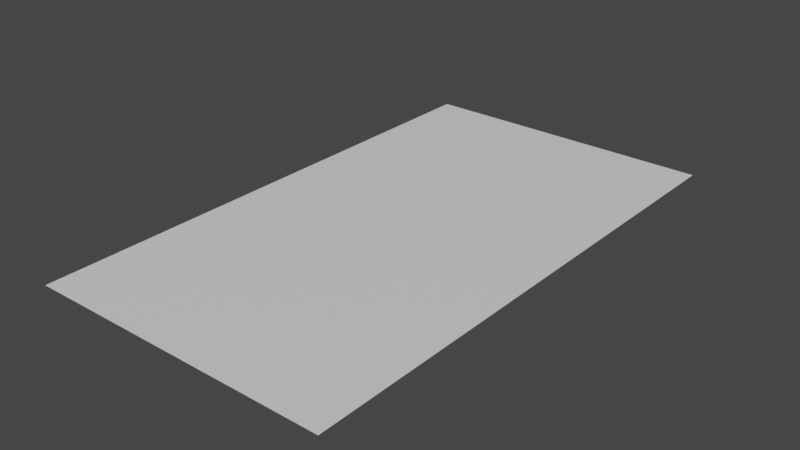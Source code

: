 # Source: Area_S.blend  (saved by Blender 2.93.20; exported with 4.5.12 LTS)
import bpy
from mathutils import Matrix  # noqa: F401  (used for matrix-valued properties, if any)

bpy.ops.wm.read_factory_settings(use_empty=True)
scene = bpy.context.scene
scene.name = 'Scene'

# ---- collections
col_collection = bpy.data.collections.new('Collection'); scene.collection.children.link(col_collection)

# ---- materials (node trees are filled in below, after node groups)
mat_shell = bpy.data.materials.new('Shell')
mat_shell.use_transparent_shadow = False
mat_empty = bpy.data.materials.new('Empty')
mat_empty.use_transparent_shadow = False
mat_owner = bpy.data.materials.new('Owner')
mat_owner.use_transparent_shadow = False

# ---- material node trees
mat_shell.use_nodes = True; mat_shell.node_tree.nodes.clear()
_N = mat_shell.node_tree.nodes; _L = mat_shell.node_tree.links
n0 = _N.new('ShaderNodeBsdfPrincipled'); n0.name = 'Principled BSDF'; n0.location = (10, 300)
n0.distribution = 'GGX'
n0.subsurface_method = 'BURLEY'
n0.inputs[3].default_value = 1.45
n0.inputs[27].default_value = (0.0, 0.0, 0.0, 1.0)
n0.inputs[28].default_value = 1.0
n1 = _N.new('ShaderNodeOutputMaterial'); n1.name = 'Material Output'; n1.location = (300, 300)
_L.new(n0.outputs[0], n1.inputs[0])
n1.is_active_output = True
mat_empty.use_nodes = True; mat_empty.node_tree.nodes.clear()
_N = mat_empty.node_tree.nodes; _L = mat_empty.node_tree.links
n0 = _N.new('ShaderNodeBsdfPrincipled'); n0.name = 'Principled BSDF'; n0.location = (10, 300)
n0.distribution = 'GGX'
n0.subsurface_method = 'BURLEY'
n0.inputs[3].default_value = 1.45
n0.inputs[27].default_value = (0.0, 0.0, 0.0, 1.0)
n0.inputs[28].default_value = 1.0
n1 = _N.new('ShaderNodeOutputMaterial'); n1.name = 'Material Output'; n1.location = (300, 300)
_L.new(n0.outputs[0], n1.inputs[0])
n1.is_active_output = True
mat_owner.use_nodes = True; mat_owner.node_tree.nodes.clear()
_N = mat_owner.node_tree.nodes; _L = mat_owner.node_tree.links
n0 = _N.new('ShaderNodeBsdfPrincipled'); n0.name = 'Principled BSDF'; n0.location = (10, 300)
n0.distribution = 'GGX'
n0.subsurface_method = 'BURLEY'
n0.inputs[3].default_value = 1.45
n0.inputs[27].default_value = (0.0, 0.0, 0.0, 1.0)
n0.inputs[28].default_value = 1.0
n1 = _N.new('ShaderNodeOutputMaterial'); n1.name = 'Material Output'; n1.location = (300, 300)
_L.new(n0.outputs[0], n1.inputs[0])
n1.is_active_output = True

# ---- world
world_world = bpy.data.worlds.new('World'); scene.world = world_world
world_world.use_nodes = True; world_world.node_tree.nodes.clear()
_N = world_world.node_tree.nodes; _L = world_world.node_tree.links
n0 = _N.new('ShaderNodeOutputWorld'); n0.name = 'World Output'; n0.location = (300, 300)
n1 = _N.new('ShaderNodeBackground'); n1.name = 'Background'; n1.location = (10, 300)
n1.inputs[0].default_value = (0.05088, 0.05088, 0.05088, 1.0)
_L.new(n1.outputs[0], n0.inputs[0])
n0.is_active_output = True
world_world.color = (0.05088, 0.05088, 0.05088)
world_world.use_sun_shadow = False
world_world.sun_shadow_jitter_overblur = 0.0

# ---- meshes
me_x = bpy.data.meshes.new('平面')
me_x.from_pydata([(-1.0, -1.0, 0.0), (1.0, -1.0, 0.0), (-1.0, 1.0, 0.0), (1.0, 1.0, 0.0), (-0.95, 0.95, 0.0), (-0.95, -0.95, 0.0), (0.95, -0.95, 0.0), (0.95, 0.95, 0.0), (-0.95, 0.665, 0.0), (0.95, 0.665, 0.0), (-1.0, 0.7, 0.0), (1.0, 0.7, 0.0)], [], [(8, 9, 7, 4), (6, 5, 0, 1), (7, 9, 6, 1, 11, 3), (4, 7, 3, 2), (5, 8, 4, 2, 10, 0), (5, 6, 9, 8)])
me_x.polygons.foreach_set('material_index', [2, 0, 0, 0, 0, 1])
_uv = me_x.uv_layers.new(name='UV 贴图')
_uv.uv.foreach_set('vector', [0.025, 0.8325, 0.975, 0.8325, 0.975, 0.975, 0.025, 0.975, 0.975, 0.025, 0.025, 0.025, 0.0, 0.0, 1.0, 0.0, 0.975, 0.975, 0.975, 0.8325, 0.975, 0.025, 1.0, 0.0, 0.0, 0.0, 1.0, 1.0, 0.025, 0.975, 0.975, 0.975, 1.0, 1.0, 0.0, 1.0, 0.025, 0.025, 0.025, 0.8325, 0.025, 0.975, 0.0, 1.0, 0.0, 0.0, 0.0, 0.0, 0.025, 0.025, 0.975, 0.025, 0.975, 0.8325, 0.025, 0.8325])
me_x.materials.append(mat_shell)
me_x.materials.append(mat_empty)
me_x.materials.append(mat_owner)
me_x.use_remesh_fix_poles = True
me_x.use_remesh_preserve_attributes = False
me_x.update()

# ---- objects
ob_x = bpy.data.objects.new('平面', me_x)

# ---- transforms, parenting, visibility, modifiers, constraints
ob_x.location = (0.0, 0.0, 0.0)
ob_x.scale = (1.0, 1.75, 1.0)

# ---- collection membership
col_collection.objects.link(ob_x)

# ---- scene / render settings (as saved in the file)
scene.frame_start = 1; scene.frame_end = 250; scene.frame_set(1)
scene.render.engine = 'BLENDER_EEVEE_NEXT'
scene.cycles.use_denoising = False
scene.cycles.samples = 128
scene.cycles.sampling_pattern = 'TABULATED_SOBOL'
scene.cycles.use_adaptive_sampling = False
scene.cycles.use_light_tree = False
scene.view_settings.view_transform = 'Filmic'
bpy.context.view_layer.update()

# ---- added for rendering (the .blend has no active camera and no usable light): camera, sun
cam_auto = bpy.data.cameras.new('AutoCamera')
cam_auto.lens = 50.0
cam_auto.sensor_width = 36.0
cam_auto.clip_end = 1000.0
ob_auto_camera = bpy.data.objects.new('AutoCamera', cam_auto)
scene.collection.objects.link(ob_auto_camera)
ob_auto_camera.location = (3.7297, -4.47564, 2.98376)
ob_auto_camera.rotation_euler = (1.09748, -7.21219e-08, 0.694738)
scene.camera = ob_auto_camera
light_auto_sun = bpy.data.lights.new('AutoSun', 'SUN')
light_auto_sun.energy = 3.0
light_auto_sun.angle = 0.0523599
ob_auto_sun = bpy.data.objects.new('AutoSun', light_auto_sun)
scene.collection.objects.link(ob_auto_sun)
ob_auto_sun.rotation_euler = (0.872665, 0.174533, 0.523599)
bpy.context.view_layer.update()
